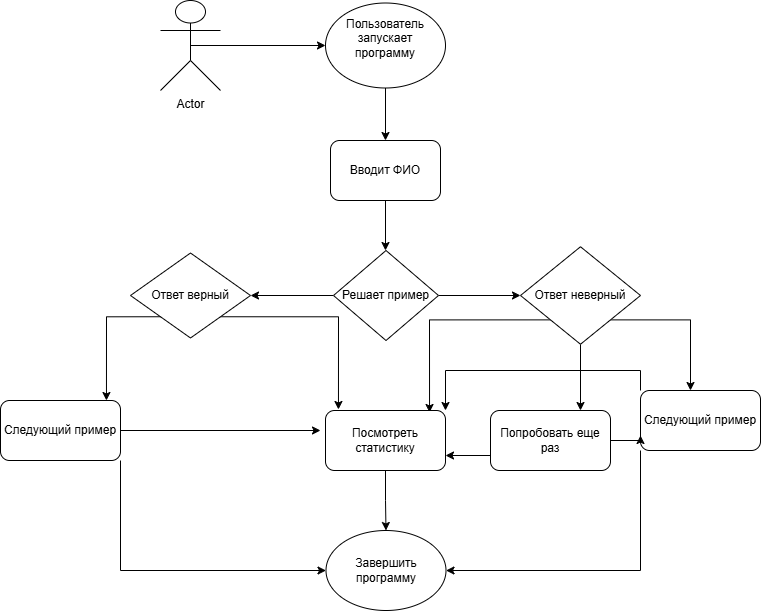

The diagram above was exported from draw.io. Its source (the exported page's mxGraphModel, read from the mxfile embedded in the PNG):
<mxGraphModel dx="1251" dy="691" grid="1" gridSize="10" guides="1" tooltips="1" connect="1" arrows="1" fold="1" page="1" pageScale="1" pageWidth="850" pageHeight="1100" math="0" shadow="0">
  <root>
    <mxCell id="0" />
    <mxCell id="1" parent="0" />
    <mxCell id="WwkjOq9YN7bSwd9hTdul-11" edge="1" parent="1" source="WwkjOq9YN7bSwd9hTdul-1" style="edgeStyle=orthogonalEdgeStyle;rounded=0;orthogonalLoop=1;jettySize=auto;html=1;exitX=0.5;exitY=0.5;exitDx=0;exitDy=0;exitPerimeter=0;entryX=0;entryY=0.5;entryDx=0;entryDy=0;" target="WwkjOq9YN7bSwd9hTdul-2">
      <mxGeometry relative="1" as="geometry" />
    </mxCell>
    <mxCell id="WwkjOq9YN7bSwd9hTdul-1" parent="1" style="shape=umlActor;verticalLabelPosition=bottom;verticalAlign=top;html=1;outlineConnect=0;" value="Actor" vertex="1">
      <mxGeometry height="90" width="60" x="200" y="130" as="geometry" />
    </mxCell>
    <mxCell id="WwkjOq9YN7bSwd9hTdul-12" edge="1" parent="1" source="WwkjOq9YN7bSwd9hTdul-2" style="edgeStyle=orthogonalEdgeStyle;rounded=0;orthogonalLoop=1;jettySize=auto;html=1;exitX=0.5;exitY=1;exitDx=0;exitDy=0;entryX=0.5;entryY=0;entryDx=0;entryDy=0;" target="WwkjOq9YN7bSwd9hTdul-7">
      <mxGeometry relative="1" as="geometry" />
    </mxCell>
    <mxCell id="WwkjOq9YN7bSwd9hTdul-2" parent="1" style="ellipse;whiteSpace=wrap;html=1;" value="Пользователь запускает программу&lt;div&gt;&lt;br&gt;&lt;/div&gt;" vertex="1">
      <mxGeometry height="85" width="120" x="365" y="132.5" as="geometry" />
    </mxCell>
    <mxCell id="WwkjOq9YN7bSwd9hTdul-16" edge="1" parent="1" source="WwkjOq9YN7bSwd9hTdul-7" style="edgeStyle=orthogonalEdgeStyle;rounded=0;orthogonalLoop=1;jettySize=auto;html=1;exitX=0.5;exitY=1;exitDx=0;exitDy=0;entryX=0.5;entryY=0;entryDx=0;entryDy=0;">
      <mxGeometry relative="1" as="geometry">
        <mxPoint x="425" y="380" as="targetPoint" />
      </mxGeometry>
    </mxCell>
    <mxCell id="WwkjOq9YN7bSwd9hTdul-7" parent="1" style="rounded=1;whiteSpace=wrap;html=1;" value="Вводит ФИО" vertex="1">
      <mxGeometry height="60" width="110" x="370" y="270" as="geometry" />
    </mxCell>
    <mxCell id="WwkjOq9YN7bSwd9hTdul-19" edge="1" parent="1" source="WwkjOq9YN7bSwd9hTdul-17" style="edgeStyle=orthogonalEdgeStyle;rounded=0;orthogonalLoop=1;jettySize=auto;html=1;exitX=1;exitY=0.5;exitDx=0;exitDy=0;entryX=0;entryY=0.5;entryDx=0;entryDy=0;" target="WwkjOq9YN7bSwd9hTdul-18">
      <mxGeometry relative="1" as="geometry" />
    </mxCell>
    <mxCell id="WwkjOq9YN7bSwd9hTdul-21" edge="1" parent="1" source="WwkjOq9YN7bSwd9hTdul-17" style="edgeStyle=orthogonalEdgeStyle;rounded=0;orthogonalLoop=1;jettySize=auto;html=1;exitX=0;exitY=0.5;exitDx=0;exitDy=0;entryX=1;entryY=0.5;entryDx=0;entryDy=0;" target="WwkjOq9YN7bSwd9hTdul-20">
      <mxGeometry relative="1" as="geometry" />
    </mxCell>
    <mxCell id="WwkjOq9YN7bSwd9hTdul-17" parent="1" style="rhombus;whiteSpace=wrap;html=1;" value="Решает пример" vertex="1">
      <mxGeometry height="90" width="105" x="373" y="380" as="geometry" />
    </mxCell>
    <mxCell id="WwkjOq9YN7bSwd9hTdul-28" edge="1" parent="1" source="WwkjOq9YN7bSwd9hTdul-18" style="edgeStyle=orthogonalEdgeStyle;rounded=0;orthogonalLoop=1;jettySize=auto;html=1;exitX=1;exitY=1;exitDx=0;exitDy=0;">
      <mxGeometry relative="1" as="geometry">
        <mxPoint x="730" y="520" as="targetPoint" />
      </mxGeometry>
    </mxCell>
    <mxCell id="WwkjOq9YN7bSwd9hTdul-29" edge="1" parent="1" source="WwkjOq9YN7bSwd9hTdul-18" style="edgeStyle=orthogonalEdgeStyle;rounded=0;orthogonalLoop=1;jettySize=auto;html=1;exitX=0;exitY=1;exitDx=0;exitDy=0;entryX=0.867;entryY=0.033;entryDx=0;entryDy=0;entryPerimeter=0;" target="WwkjOq9YN7bSwd9hTdul-26">
      <mxGeometry relative="1" as="geometry" />
    </mxCell>
    <mxCell id="WwkjOq9YN7bSwd9hTdul-35" edge="1" parent="1" source="WwkjOq9YN7bSwd9hTdul-18" style="edgeStyle=orthogonalEdgeStyle;rounded=0;orthogonalLoop=1;jettySize=auto;html=1;exitX=0.5;exitY=1;exitDx=0;exitDy=0;entryX=0.75;entryY=0;entryDx=0;entryDy=0;" target="WwkjOq9YN7bSwd9hTdul-34">
      <mxGeometry relative="1" as="geometry" />
    </mxCell>
    <mxCell id="WwkjOq9YN7bSwd9hTdul-18" parent="1" style="rhombus;whiteSpace=wrap;html=1;" value="Ответ неверный" vertex="1">
      <mxGeometry height="97.5" width="120" x="560" y="376.25" as="geometry" />
    </mxCell>
    <mxCell id="WwkjOq9YN7bSwd9hTdul-30" edge="1" parent="1" source="WwkjOq9YN7bSwd9hTdul-20" style="edgeStyle=orthogonalEdgeStyle;rounded=0;orthogonalLoop=1;jettySize=auto;html=1;exitX=1;exitY=1;exitDx=0;exitDy=0;entryX=0.108;entryY=-0.017;entryDx=0;entryDy=0;entryPerimeter=0;" target="WwkjOq9YN7bSwd9hTdul-26">
      <mxGeometry relative="1" as="geometry" />
    </mxCell>
    <mxCell id="WwkjOq9YN7bSwd9hTdul-20" parent="1" style="rhombus;whiteSpace=wrap;html=1;" value="Ответ верный" vertex="1">
      <mxGeometry height="85" width="120" x="170" y="382.5" as="geometry" />
    </mxCell>
    <mxCell id="WwkjOq9YN7bSwd9hTdul-23" parent="1" style="ellipse;whiteSpace=wrap;html=1;" value="Завершить программу" vertex="1">
      <mxGeometry height="80" width="120" x="365.5" y="660" as="geometry" />
    </mxCell>
    <mxCell id="WwkjOq9YN7bSwd9hTdul-32" edge="1" parent="1" source="WwkjOq9YN7bSwd9hTdul-24" style="edgeStyle=orthogonalEdgeStyle;rounded=0;orthogonalLoop=1;jettySize=auto;html=1;exitX=1;exitY=1;exitDx=0;exitDy=0;entryX=0;entryY=0.5;entryDx=0;entryDy=0;" target="WwkjOq9YN7bSwd9hTdul-23">
      <mxGeometry relative="1" as="geometry" />
    </mxCell>
    <mxCell id="WwkjOq9YN7bSwd9hTdul-38" edge="1" parent="1" source="WwkjOq9YN7bSwd9hTdul-24" style="edgeStyle=orthogonalEdgeStyle;rounded=0;orthogonalLoop=1;jettySize=auto;html=1;exitX=1;exitY=0.5;exitDx=0;exitDy=0;">
      <mxGeometry relative="1" as="geometry">
        <mxPoint x="360" y="560" as="targetPoint" />
      </mxGeometry>
    </mxCell>
    <mxCell id="WwkjOq9YN7bSwd9hTdul-24" parent="1" style="rounded=1;whiteSpace=wrap;html=1;arcSize=15;" value="Следующий пример" vertex="1">
      <mxGeometry height="60" width="120" x="40" y="530" as="geometry" />
    </mxCell>
    <mxCell id="WwkjOq9YN7bSwd9hTdul-31" edge="1" parent="1" source="WwkjOq9YN7bSwd9hTdul-25" style="edgeStyle=orthogonalEdgeStyle;rounded=0;orthogonalLoop=1;jettySize=auto;html=1;exitX=0;exitY=1;exitDx=0;exitDy=0;entryX=1;entryY=0.5;entryDx=0;entryDy=0;" target="WwkjOq9YN7bSwd9hTdul-23">
      <mxGeometry relative="1" as="geometry" />
    </mxCell>
    <mxCell id="WwkjOq9YN7bSwd9hTdul-40" edge="1" parent="1" source="WwkjOq9YN7bSwd9hTdul-25" style="edgeStyle=orthogonalEdgeStyle;rounded=0;orthogonalLoop=1;jettySize=auto;html=1;exitX=0;exitY=0;exitDx=0;exitDy=0;entryX=1;entryY=0;entryDx=0;entryDy=0;" target="WwkjOq9YN7bSwd9hTdul-26">
      <mxGeometry relative="1" as="geometry" />
    </mxCell>
    <mxCell id="WwkjOq9YN7bSwd9hTdul-25" parent="1" style="rounded=1;whiteSpace=wrap;html=1;" value="Следующий пример" vertex="1">
      <mxGeometry height="60" width="120" x="680" y="520" as="geometry" />
    </mxCell>
    <mxCell id="WwkjOq9YN7bSwd9hTdul-33" edge="1" parent="1" source="WwkjOq9YN7bSwd9hTdul-26" style="edgeStyle=orthogonalEdgeStyle;rounded=0;orthogonalLoop=1;jettySize=auto;html=1;exitX=0.5;exitY=1;exitDx=0;exitDy=0;entryX=0.5;entryY=0;entryDx=0;entryDy=0;" target="WwkjOq9YN7bSwd9hTdul-23">
      <mxGeometry relative="1" as="geometry" />
    </mxCell>
    <mxCell id="WwkjOq9YN7bSwd9hTdul-26" parent="1" style="rounded=1;whiteSpace=wrap;html=1;" value="Посмотреть статистику" vertex="1">
      <mxGeometry height="60" width="120" x="365" y="540" as="geometry" />
    </mxCell>
    <mxCell id="WwkjOq9YN7bSwd9hTdul-27" edge="1" parent="1" source="WwkjOq9YN7bSwd9hTdul-20" style="edgeStyle=orthogonalEdgeStyle;rounded=0;orthogonalLoop=1;jettySize=auto;html=1;exitX=0;exitY=1;exitDx=0;exitDy=0;entryX=0.883;entryY=0;entryDx=0;entryDy=0;entryPerimeter=0;" target="WwkjOq9YN7bSwd9hTdul-24">
      <mxGeometry relative="1" as="geometry" />
    </mxCell>
    <mxCell id="WwkjOq9YN7bSwd9hTdul-36" edge="1" parent="1" source="WwkjOq9YN7bSwd9hTdul-34" style="edgeStyle=orthogonalEdgeStyle;rounded=0;orthogonalLoop=1;jettySize=auto;html=1;exitX=0;exitY=0.75;exitDx=0;exitDy=0;entryX=1;entryY=0.75;entryDx=0;entryDy=0;" target="WwkjOq9YN7bSwd9hTdul-26">
      <mxGeometry relative="1" as="geometry" />
    </mxCell>
    <mxCell id="WwkjOq9YN7bSwd9hTdul-37" edge="1" parent="1" source="WwkjOq9YN7bSwd9hTdul-34" style="edgeStyle=orthogonalEdgeStyle;rounded=0;orthogonalLoop=1;jettySize=auto;html=1;exitX=1;exitY=0.5;exitDx=0;exitDy=0;entryX=0;entryY=0.75;entryDx=0;entryDy=0;" target="WwkjOq9YN7bSwd9hTdul-25">
      <mxGeometry relative="1" as="geometry" />
    </mxCell>
    <mxCell id="WwkjOq9YN7bSwd9hTdul-34" parent="1" style="rounded=1;whiteSpace=wrap;html=1;" value="Попробовать еще раз" vertex="1">
      <mxGeometry height="60" width="120" x="530" y="540" as="geometry" />
    </mxCell>
  </root>
</mxGraphModel>